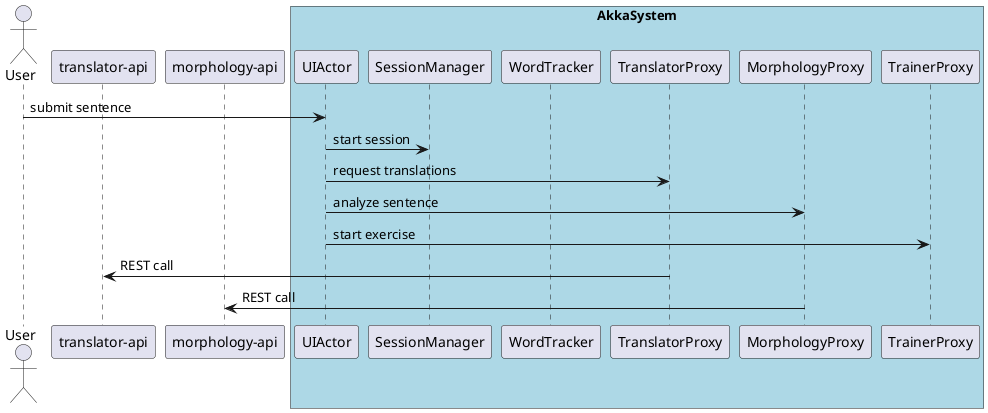

The diagram above was rendered by PlantUML. Its source (embedded in the PNG):
@startuml
actor User
participant "UIActor" as UI
participant "SessionManager" as SM
participant "WordTracker" as WT
participant "TranslatorProxy" as TP
participant "MorphologyProxy" as MP
participant "TrainerProxy" as TRP
participant "translator-api" as TA
participant "morphology-api" as MA

box "AkkaSystem" #LightBlue
participant UI
participant SM
participant WT
participant TP
participant MP
participant TRP
end box

User -> UI : submit sentence
UI -> SM : start session
UI -> TP : request translations
UI -> MP : analyze sentence
UI -> TRP : start exercise

TP -> TA : REST call
MP -> MA : REST call
@enduml